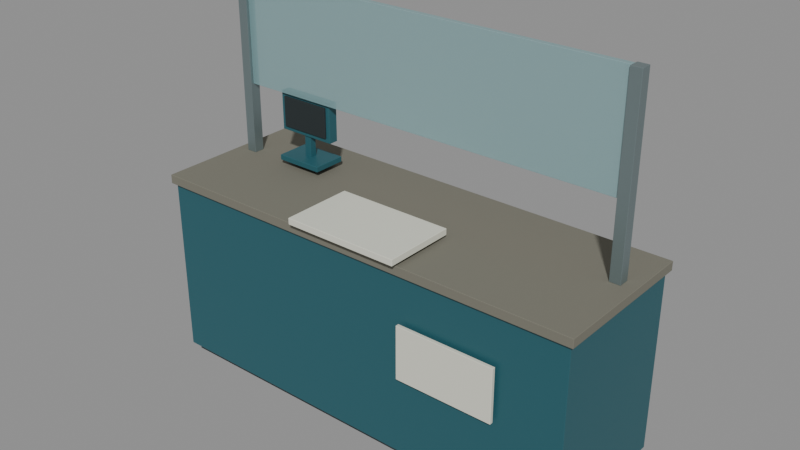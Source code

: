 # Source: police-station-reception.blend  (saved by Blender 4.0.36; exported with 4.5.12 LTS)
import bpy
from mathutils import Matrix  # noqa: F401  (used for matrix-valued properties, if any)

bpy.ops.wm.read_factory_settings(use_empty=True)
scene = bpy.context.scene
scene.name = 'Scene'

# ---- materials (node trees are filled in below, after node groups)
mat_dark_rubber = bpy.data.materials.new('Dark rubber')
mat_dark_rubber.use_transparent_shadow = False
mat_dark_rubber.diffuse_color = (0.01938, 0.02732, 0.02956, 1.0)
mat_muted_teal = bpy.data.materials.new('Muted teal')
mat_muted_teal.use_transparent_shadow = False
mat_muted_teal.diffuse_color = (0.02122, 0.1095, 0.1356, 1.0)
mat_rural_stone = bpy.data.materials.new('Rural stone')
mat_rural_stone.use_transparent_shadow = False
mat_rural_stone.diffuse_color = (0.1878, 0.1812, 0.1441, 1.0)
mat_satin_steel = bpy.data.materials.new('Satin steel')
mat_satin_steel.use_transparent_shadow = False
mat_satin_steel.diffuse_color = (0.2423, 0.3095, 0.3185, 1.0)
mat_frosted_blue_glazing = bpy.data.materials.new('Frosted blue glazing')
mat_frosted_blue_glazing.surface_render_method = 'BLENDED'
mat_frosted_blue_glazing.blend_method = 'BLEND'
mat_frosted_blue_glazing.use_transparency_overlap = False
mat_frosted_blue_glazing.show_transparent_back = False
mat_frosted_blue_glazing.use_transparent_shadow = False
mat_frosted_blue_glazing.diffuse_color = (0.3095, 0.5333, 0.5583, 0.58)
mat_warm_white = bpy.data.materials.new('Warm white')
mat_warm_white.use_transparent_shadow = False
mat_warm_white.diffuse_color = (0.7529, 0.7529, 0.6445, 1.0)

# ---- material node trees
mat_dark_rubber.use_nodes = True; mat_dark_rubber.node_tree.nodes.clear()
_N = mat_dark_rubber.node_tree.nodes; _L = mat_dark_rubber.node_tree.links
n0 = _N.new('ShaderNodeBsdfPrincipled'); n0.name = 'Principled BSDF'; n0.location = (10, 300)
n0.inputs[0].default_value = (0.01938, 0.02732, 0.02956, 1.0)
n0.inputs[2].default_value = 0.8
n0.inputs[3].default_value = 1.45
n1 = _N.new('ShaderNodeOutputMaterial'); n1.name = 'Material Output'; n1.location = (300, 300)
_L.new(n0.outputs[0], n1.inputs[0])
n1.is_active_output = True
mat_muted_teal.use_nodes = True; mat_muted_teal.node_tree.nodes.clear()
_N = mat_muted_teal.node_tree.nodes; _L = mat_muted_teal.node_tree.links
n0 = _N.new('ShaderNodeBsdfPrincipled'); n0.name = 'Principled BSDF'; n0.location = (10, 300)
n0.inputs[0].default_value = (0.02122, 0.1095, 0.1356, 1.0)
n0.inputs[3].default_value = 1.45
n1 = _N.new('ShaderNodeOutputMaterial'); n1.name = 'Material Output'; n1.location = (300, 300)
_L.new(n0.outputs[0], n1.inputs[0])
n1.is_active_output = True
mat_rural_stone.use_nodes = True; mat_rural_stone.node_tree.nodes.clear()
_N = mat_rural_stone.node_tree.nodes; _L = mat_rural_stone.node_tree.links
n0 = _N.new('ShaderNodeBsdfPrincipled'); n0.name = 'Principled BSDF'; n0.location = (10, 300)
n0.inputs[0].default_value = (0.1878, 0.1812, 0.1441, 1.0)
n0.inputs[2].default_value = 0.95
n0.inputs[3].default_value = 1.45
n1 = _N.new('ShaderNodeOutputMaterial'); n1.name = 'Material Output'; n1.location = (300, 300)
_L.new(n0.outputs[0], n1.inputs[0])
n1.is_active_output = True
mat_satin_steel.use_nodes = True; mat_satin_steel.node_tree.nodes.clear()
_N = mat_satin_steel.node_tree.nodes; _L = mat_satin_steel.node_tree.links
n0 = _N.new('ShaderNodeBsdfPrincipled'); n0.name = 'Principled BSDF'; n0.location = (10, 300)
n0.inputs[0].default_value = (0.2423, 0.3095, 0.3185, 1.0)
n0.inputs[1].default_value = 0.65
n0.inputs[2].default_value = 0.4
n0.inputs[3].default_value = 1.45
n1 = _N.new('ShaderNodeOutputMaterial'); n1.name = 'Material Output'; n1.location = (300, 300)
_L.new(n0.outputs[0], n1.inputs[0])
n1.is_active_output = True
mat_frosted_blue_glazing.use_nodes = True; mat_frosted_blue_glazing.node_tree.nodes.clear()
_N = mat_frosted_blue_glazing.node_tree.nodes; _L = mat_frosted_blue_glazing.node_tree.links
n0 = _N.new('ShaderNodeBsdfPrincipled'); n0.name = 'Principled BSDF'; n0.location = (10, 300)
n0.inputs[0].default_value = (0.3095, 0.5333, 0.5583, 0.58)
n0.inputs[1].default_value = 0.05
n0.inputs[2].default_value = 0.24
n0.inputs[3].default_value = 1.45
n0.inputs[4].default_value = 0.58
n1 = _N.new('ShaderNodeOutputMaterial'); n1.name = 'Material Output'; n1.location = (300, 300)
_L.new(n0.outputs[0], n1.inputs[0])
n1.is_active_output = True
mat_warm_white.use_nodes = True; mat_warm_white.node_tree.nodes.clear()
_N = mat_warm_white.node_tree.nodes; _L = mat_warm_white.node_tree.links
n0 = _N.new('ShaderNodeBsdfPrincipled'); n0.name = 'Principled BSDF'; n0.location = (10, 300)
n0.inputs[0].default_value = (0.7529, 0.7529, 0.6445, 1.0)
n0.inputs[2].default_value = 0.4
n0.inputs[3].default_value = 1.45
n1 = _N.new('ShaderNodeOutputMaterial'); n1.name = 'Material Output'; n1.location = (300, 300)
_L.new(n0.outputs[0], n1.inputs[0])
n1.is_active_output = True

# ---- meshes
me_cube = bpy.data.meshes.new('Cube')
me_cube.from_pydata([(-1.2, -0.375, -0.055), (-1.2, -0.375, 0.055), (-1.2, 0.375, -0.055), (-1.2, 0.375, 0.055), (1.2, -0.375, -0.055), (1.2, -0.375, 0.055), (1.2, 0.375, -0.055), (1.2, 0.375, 0.055)], [], [(0, 1, 3, 2), (2, 3, 7, 6), (6, 7, 5, 4), (4, 5, 1, 0), (2, 6, 4, 0), (7, 3, 1, 5)])
_uv = me_cube.uv_layers.new(name='UVMap')
_uv.uv.foreach_set('vector', [0.375, 0.0, 0.625, 0.0, 0.625, 0.25, 0.375, 0.25, 0.375, 0.25, 0.625, 0.25, 0.625, 0.5, 0.375, 0.5, 0.375, 0.5, 0.625, 0.5, 0.625, 0.75, 0.375, 0.75, 0.375, 0.75, 0.625, 0.75, 0.625, 1.0, 0.375, 1.0, 0.125, 0.5, 0.375, 0.5, 0.375, 0.75, 0.125, 0.75, 0.625, 0.5, 0.875, 0.5, 0.875, 0.75, 0.625, 0.75])
me_cube.materials.append(mat_dark_rubber)
me_cube.update()
me_cube_001 = bpy.data.meshes.new('Cube.001')
me_cube_001.from_pydata([(-1.23, -0.405, -0.51), (-1.23, -0.405, 0.51), (-1.23, 0.405, -0.51), (-1.23, 0.405, 0.51), (1.23, -0.405, -0.51), (1.23, -0.405, 0.51), (1.23, 0.405, -0.51), (1.23, 0.405, 0.51)], [], [(0, 1, 3, 2), (2, 3, 7, 6), (6, 7, 5, 4), (4, 5, 1, 0), (2, 6, 4, 0), (7, 3, 1, 5)])
_uv = me_cube_001.uv_layers.new(name='UVMap')
_uv.uv.foreach_set('vector', [0.375, 0.0, 0.625, 0.0, 0.625, 0.25, 0.375, 0.25, 0.375, 0.25, 0.625, 0.25, 0.625, 0.5, 0.375, 0.5, 0.375, 0.5, 0.625, 0.5, 0.625, 0.75, 0.375, 0.75, 0.375, 0.75, 0.625, 0.75, 0.625, 1.0, 0.375, 1.0, 0.125, 0.5, 0.375, 0.5, 0.375, 0.75, 0.125, 0.75, 0.625, 0.5, 0.875, 0.5, 0.875, 0.75, 0.625, 0.75])
me_cube_001.materials.append(mat_muted_teal)
me_cube_001.update()
me_cube_002 = bpy.data.meshes.new('Cube.002')
me_cube_002.from_pydata([(-1.25, -0.425, -0.025), (-1.25, -0.425, 0.025), (-1.25, 0.425, -0.025), (-1.25, 0.425, 0.025), (1.25, -0.425, -0.025), (1.25, -0.425, 0.025), (1.25, 0.425, -0.025), (1.25, 0.425, 0.025)], [], [(0, 1, 3, 2), (2, 3, 7, 6), (6, 7, 5, 4), (4, 5, 1, 0), (2, 6, 4, 0), (7, 3, 1, 5)])
_uv = me_cube_002.uv_layers.new(name='UVMap')
_uv.uv.foreach_set('vector', [0.375, 0.0, 0.625, 0.0, 0.625, 0.25, 0.375, 0.25, 0.375, 0.25, 0.625, 0.25, 0.625, 0.5, 0.375, 0.5, 0.375, 0.5, 0.625, 0.5, 0.625, 0.75, 0.375, 0.75, 0.375, 0.75, 0.625, 0.75, 0.625, 1.0, 0.375, 1.0, 0.125, 0.5, 0.375, 0.5, 0.375, 0.75, 0.125, 0.75, 0.625, 0.5, 0.875, 0.5, 0.875, 0.75, 0.625, 0.75])
me_cube_002.materials.append(mat_rural_stone)
me_cube_002.update()
me_cube_003 = bpy.data.meshes.new('Cube.003')
me_cube_003.from_pydata([(-0.03, -0.03, -0.5), (-0.03, -0.03, 0.5), (-0.03, 0.03, -0.5), (-0.03, 0.03, 0.5), (0.03, -0.03, -0.5), (0.03, -0.03, 0.5), (0.03, 0.03, -0.5), (0.03, 0.03, 0.5)], [], [(0, 1, 3, 2), (2, 3, 7, 6), (6, 7, 5, 4), (4, 5, 1, 0), (2, 6, 4, 0), (7, 3, 1, 5)])
_uv = me_cube_003.uv_layers.new(name='UVMap')
_uv.uv.foreach_set('vector', [0.375, 0.0, 0.625, 0.0, 0.625, 0.25, 0.375, 0.25, 0.375, 0.25, 0.625, 0.25, 0.625, 0.5, 0.375, 0.5, 0.375, 0.5, 0.625, 0.5, 0.625, 0.75, 0.375, 0.75, 0.375, 0.75, 0.625, 0.75, 0.625, 1.0, 0.375, 1.0, 0.125, 0.5, 0.375, 0.5, 0.375, 0.75, 0.125, 0.75, 0.625, 0.5, 0.875, 0.5, 0.875, 0.75, 0.625, 0.75])
me_cube_003.materials.append(mat_satin_steel)
me_cube_003.update()
me_cube_004 = bpy.data.meshes.new('Cube.004')
me_cube_004.from_pydata([(-0.03, -0.03, -0.5), (-0.03, -0.03, 0.5), (-0.03, 0.03, -0.5), (-0.03, 0.03, 0.5), (0.03, -0.03, -0.5), (0.03, -0.03, 0.5), (0.03, 0.03, -0.5), (0.03, 0.03, 0.5)], [], [(0, 1, 3, 2), (2, 3, 7, 6), (6, 7, 5, 4), (4, 5, 1, 0), (2, 6, 4, 0), (7, 3, 1, 5)])
_uv = me_cube_004.uv_layers.new(name='UVMap')
_uv.uv.foreach_set('vector', [0.375, 0.0, 0.625, 0.0, 0.625, 0.25, 0.375, 0.25, 0.375, 0.25, 0.625, 0.25, 0.625, 0.5, 0.375, 0.5, 0.375, 0.5, 0.625, 0.5, 0.625, 0.75, 0.375, 0.75, 0.375, 0.75, 0.625, 0.75, 0.625, 1.0, 0.375, 1.0, 0.125, 0.5, 0.375, 0.5, 0.375, 0.75, 0.125, 0.75, 0.625, 0.5, 0.875, 0.5, 0.875, 0.75, 0.625, 0.75])
me_cube_004.materials.append(mat_satin_steel)
me_cube_004.update()
me_cube_005 = bpy.data.meshes.new('Cube.005')
me_cube_005.from_pydata([(-1.12, -0.015, -0.3), (-1.12, -0.015, 0.3), (-1.12, 0.015, -0.3), (-1.12, 0.015, 0.3), (1.12, -0.015, -0.3), (1.12, -0.015, 0.3), (1.12, 0.015, -0.3), (1.12, 0.015, 0.3)], [], [(0, 1, 3, 2), (2, 3, 7, 6), (6, 7, 5, 4), (4, 5, 1, 0), (2, 6, 4, 0), (7, 3, 1, 5)])
_uv = me_cube_005.uv_layers.new(name='UVMap')
_uv.uv.foreach_set('vector', [0.375, 0.0, 0.625, 0.0, 0.625, 0.25, 0.375, 0.25, 0.375, 0.25, 0.625, 0.25, 0.625, 0.5, 0.375, 0.5, 0.375, 0.5, 0.625, 0.5, 0.625, 0.75, 0.375, 0.75, 0.375, 0.75, 0.625, 0.75, 0.625, 1.0, 0.375, 1.0, 0.125, 0.5, 0.375, 0.5, 0.375, 0.75, 0.125, 0.75, 0.625, 0.5, 0.875, 0.5, 0.875, 0.75, 0.625, 0.75])
me_cube_005.materials.append(mat_frosted_blue_glazing)
me_cube_005.update()
me_cube_006 = bpy.data.meshes.new('Cube.006')
me_cube_006.from_pydata([(-0.325, -0.2, -0.0175), (-0.325, -0.2, 0.0175), (-0.325, 0.2, -0.0175), (-0.325, 0.2, 0.0175), (0.325, -0.2, -0.0175), (0.325, -0.2, 0.0175), (0.325, 0.2, -0.0175), (0.325, 0.2, 0.0175)], [], [(0, 1, 3, 2), (2, 3, 7, 6), (6, 7, 5, 4), (4, 5, 1, 0), (2, 6, 4, 0), (7, 3, 1, 5)])
_uv = me_cube_006.uv_layers.new(name='UVMap')
_uv.uv.foreach_set('vector', [0.375, 0.0, 0.625, 0.0, 0.625, 0.25, 0.375, 0.25, 0.375, 0.25, 0.625, 0.25, 0.625, 0.5, 0.375, 0.5, 0.375, 0.5, 0.625, 0.5, 0.625, 0.75, 0.375, 0.75, 0.375, 0.75, 0.625, 0.75, 0.625, 1.0, 0.375, 1.0, 0.125, 0.5, 0.375, 0.5, 0.375, 0.75, 0.125, 0.75, 0.625, 0.5, 0.875, 0.5, 0.875, 0.75, 0.625, 0.75])
me_cube_006.materials.append(mat_warm_white)
me_cube_006.update()
me_cube_007 = bpy.data.meshes.new('Cube.007')
me_cube_007.from_pydata([(-0.135, -0.095, -0.015), (-0.135, -0.095, 0.015), (-0.135, 0.095, -0.015), (-0.135, 0.095, 0.015), (0.135, -0.095, -0.015), (0.135, -0.095, 0.015), (0.135, 0.095, -0.015), (0.135, 0.095, 0.015)], [], [(0, 1, 3, 2), (2, 3, 7, 6), (6, 7, 5, 4), (4, 5, 1, 0), (2, 6, 4, 0), (7, 3, 1, 5)])
_uv = me_cube_007.uv_layers.new(name='UVMap')
_uv.uv.foreach_set('vector', [0.375, 0.0, 0.625, 0.0, 0.625, 0.25, 0.375, 0.25, 0.375, 0.25, 0.625, 0.25, 0.625, 0.5, 0.375, 0.5, 0.375, 0.5, 0.625, 0.5, 0.625, 0.75, 0.375, 0.75, 0.375, 0.75, 0.625, 0.75, 0.625, 1.0, 0.375, 1.0, 0.125, 0.5, 0.375, 0.5, 0.375, 0.75, 0.125, 0.75, 0.625, 0.5, 0.875, 0.5, 0.875, 0.75, 0.625, 0.75])
me_cube_007.materials.append(mat_muted_teal)
me_cube_007.update()
me_cube_008 = bpy.data.meshes.new('Cube.008')
me_cube_008.from_pydata([(-0.02, -0.02, -0.115), (-0.02, -0.02, 0.115), (-0.02, 0.02, -0.115), (-0.02, 0.02, 0.115), (0.02, -0.02, -0.115), (0.02, -0.02, 0.115), (0.02, 0.02, -0.115), (0.02, 0.02, 0.115)], [], [(0, 1, 3, 2), (2, 3, 7, 6), (6, 7, 5, 4), (4, 5, 1, 0), (2, 6, 4, 0), (7, 3, 1, 5)])
_uv = me_cube_008.uv_layers.new(name='UVMap')
_uv.uv.foreach_set('vector', [0.375, 0.0, 0.625, 0.0, 0.625, 0.25, 0.375, 0.25, 0.375, 0.25, 0.625, 0.25, 0.625, 0.5, 0.375, 0.5, 0.375, 0.5, 0.625, 0.5, 0.625, 0.75, 0.375, 0.75, 0.375, 0.75, 0.625, 0.75, 0.625, 1.0, 0.375, 1.0, 0.125, 0.5, 0.375, 0.5, 0.375, 0.75, 0.125, 0.75, 0.625, 0.5, 0.875, 0.5, 0.875, 0.75, 0.625, 0.75])
me_cube_008.materials.append(mat_muted_teal)
me_cube_008.update()
me_cube_009 = bpy.data.meshes.new('Cube.009')
me_cube_009.from_pydata([(-0.17, -0.0275, -0.11), (-0.17, -0.0275, 0.11), (-0.17, 0.0275, -0.11), (-0.17, 0.0275, 0.11), (0.17, -0.0275, -0.11), (0.17, -0.0275, 0.11), (0.17, 0.0275, -0.11), (0.17, 0.0275, 0.11)], [], [(0, 1, 3, 2), (2, 3, 7, 6), (6, 7, 5, 4), (4, 5, 1, 0), (2, 6, 4, 0), (7, 3, 1, 5)])
_uv = me_cube_009.uv_layers.new(name='UVMap')
_uv.uv.foreach_set('vector', [0.375, 0.0, 0.625, 0.0, 0.625, 0.25, 0.375, 0.25, 0.375, 0.25, 0.625, 0.25, 0.625, 0.5, 0.375, 0.5, 0.375, 0.5, 0.625, 0.5, 0.625, 0.75, 0.375, 0.75, 0.375, 0.75, 0.625, 0.75, 0.625, 1.0, 0.375, 1.0, 0.125, 0.5, 0.375, 0.5, 0.375, 0.75, 0.125, 0.75, 0.625, 0.5, 0.875, 0.5, 0.875, 0.75, 0.625, 0.75])
me_cube_009.materials.append(mat_muted_teal)
me_cube_009.update()
me_cube_010 = bpy.data.meshes.new('Cube.010')
me_cube_010.from_pydata([(-0.145, -0.006, -0.085), (-0.145, -0.006, 0.085), (-0.145, 0.006, -0.085), (-0.145, 0.006, 0.085), (0.145, -0.006, -0.085), (0.145, -0.006, 0.085), (0.145, 0.006, -0.085), (0.145, 0.006, 0.085)], [], [(0, 1, 3, 2), (2, 3, 7, 6), (6, 7, 5, 4), (4, 5, 1, 0), (2, 6, 4, 0), (7, 3, 1, 5)])
_uv = me_cube_010.uv_layers.new(name='UVMap')
_uv.uv.foreach_set('vector', [0.375, 0.0, 0.625, 0.0, 0.625, 0.25, 0.375, 0.25, 0.375, 0.25, 0.625, 0.25, 0.625, 0.5, 0.375, 0.5, 0.375, 0.5, 0.625, 0.5, 0.625, 0.75, 0.375, 0.75, 0.375, 0.75, 0.625, 0.75, 0.625, 1.0, 0.375, 1.0, 0.125, 0.5, 0.375, 0.5, 0.375, 0.75, 0.125, 0.75, 0.625, 0.5, 0.875, 0.5, 0.875, 0.75, 0.625, 0.75])
me_cube_010.materials.append(mat_dark_rubber)
me_cube_010.update()
me_cube_011 = bpy.data.meshes.new('Cube.011')
me_cube_011.from_pydata([(-0.275, -0.01, -0.15), (-0.275, -0.01, 0.15), (-0.275, 0.01, -0.15), (-0.275, 0.01, 0.15), (0.275, -0.01, -0.15), (0.275, -0.01, 0.15), (0.275, 0.01, -0.15), (0.275, 0.01, 0.15)], [], [(0, 1, 3, 2), (2, 3, 7, 6), (6, 7, 5, 4), (4, 5, 1, 0), (2, 6, 4, 0), (7, 3, 1, 5)])
_uv = me_cube_011.uv_layers.new(name='UVMap')
_uv.uv.foreach_set('vector', [0.375, 0.0, 0.625, 0.0, 0.625, 0.25, 0.375, 0.25, 0.375, 0.25, 0.625, 0.25, 0.625, 0.5, 0.375, 0.5, 0.375, 0.5, 0.625, 0.5, 0.625, 0.75, 0.375, 0.75, 0.375, 0.75, 0.625, 0.75, 0.625, 1.0, 0.375, 1.0, 0.125, 0.5, 0.375, 0.5, 0.375, 0.75, 0.125, 0.75, 0.625, 0.5, 0.875, 0.5, 0.875, 0.75, 0.625, 0.75])
me_cube_011.materials.append(mat_warm_white)
me_cube_011.update()

# ---- objects
ob_asset_policestationreception = bpy.data.objects.new('ASSET_PoliceStationReception', None)
ob_counter_base = bpy.data.objects.new('Counter_Base', me_cube)
ob_counter_body = bpy.data.objects.new('Counter_Body', me_cube_001)
ob_worktop = bpy.data.objects.new('Worktop', me_cube_002)
ob_partition_post = bpy.data.objects.new('Partition_Post', me_cube_003)
ob_partition_post_001 = bpy.data.objects.new('Partition_Post.001', me_cube_004)
ob_glazed_partition = bpy.data.objects.new('Glazed_Partition', me_cube_005)
ob_document_ledge = bpy.data.objects.new('Document_Ledge', me_cube_006)
ob_terminal_foot = bpy.data.objects.new('Terminal_Foot', me_cube_007)
ob_terminal_stem = bpy.data.objects.new('Terminal_Stem', me_cube_008)
ob_screen_housing = bpy.data.objects.new('Screen_Housing', me_cube_009)
ob_screen = bpy.data.objects.new('Screen', me_cube_010)
ob_replaceable_information_panel = bpy.data.objects.new('Replaceable_Information_Panel', me_cube_011)

# ---- transforms, parenting, visibility, modifiers, constraints
ob_asset_policestationreception.location = (0.0, 0.0, 0.0)
ob_counter_base.parent = ob_asset_policestationreception
ob_counter_base.location = (0.0, 0.0, 0.055)
_m = ob_counter_base.modifiers.new('Editable eased edges', 'BEVEL')
_m.width = 0.002
_m.width_pct = 0.002
_m.segments = 2
ob_counter_body.parent = ob_asset_policestationreception
ob_counter_body.location = (0.0, 0.0, 0.55)
_m = ob_counter_body.modifiers.new('Editable eased edges', 'BEVEL')
_m.width = 0.002
_m.width_pct = 0.002
_m.segments = 2
ob_worktop.parent = ob_asset_policestationreception
ob_worktop.location = (0.0, 0.0, 1.075)
_m = ob_worktop.modifiers.new('Editable eased edges', 'BEVEL')
_m.width = 0.002
_m.width_pct = 0.002
_m.segments = 2
ob_partition_post.parent = ob_asset_policestationreception
ob_partition_post.location = (-1.15, 0.1, 1.6)
_m = ob_partition_post.modifiers.new('Editable eased edges', 'BEVEL')
_m.width = 0.002
_m.width_pct = 0.002
_m.segments = 2
ob_partition_post_001.parent = ob_asset_policestationreception
ob_partition_post_001.location = (1.15, 0.1, 1.6)
_m = ob_partition_post_001.modifiers.new('Editable eased edges', 'BEVEL')
_m.width = 0.002
_m.width_pct = 0.002
_m.segments = 2
ob_glazed_partition.parent = ob_asset_policestationreception
ob_glazed_partition.location = (0.0, 0.1, 1.8)
_m = ob_glazed_partition.modifiers.new('Editable eased edges', 'BEVEL')
_m.width = 0.002
_m.width_pct = 0.002
_m.segments = 2
ob_document_ledge.parent = ob_asset_policestationreception
ob_document_ledge.location = (0.0, -0.27, 1.14)
_m = ob_document_ledge.modifiers.new('Editable eased edges', 'BEVEL')
_m.width = 0.002
_m.width_pct = 0.002
_m.segments = 2
ob_terminal_foot.parent = ob_asset_policestationreception
ob_terminal_foot.location = (-0.75, 0.13, 1.15)
_m = ob_terminal_foot.modifiers.new('Editable eased edges', 'BEVEL')
_m.width = 0.002
_m.width_pct = 0.002
_m.segments = 2
ob_terminal_stem.parent = ob_asset_policestationreception
ob_terminal_stem.location = (-0.75, 0.13, 1.265)
_m = ob_terminal_stem.modifiers.new('Editable eased edges', 'BEVEL')
_m.width = 0.002
_m.width_pct = 0.002
_m.segments = 2
ob_screen_housing.parent = ob_asset_policestationreception
ob_screen_housing.location = (-0.75, 0.13, 1.395)
_m = ob_screen_housing.modifiers.new('Editable eased edges', 'BEVEL')
_m.width = 0.002
_m.width_pct = 0.002
_m.segments = 2
ob_screen.parent = ob_asset_policestationreception
ob_screen.location = (-0.75, 0.098, 1.395)
_m = ob_screen.modifiers.new('Editable eased edges', 'BEVEL')
_m.width = 0.002
_m.width_pct = 0.002
_m.segments = 2
ob_replaceable_information_panel.parent = ob_asset_policestationreception
ob_replaceable_information_panel.location = (0.6, -0.435, 0.65)
_m = ob_replaceable_information_panel.modifiers.new('Editable eased edges', 'BEVEL')
_m.width = 0.002
_m.width_pct = 0.002
_m.segments = 2

# ---- collection membership
scene.collection.objects.link(ob_asset_policestationreception)
scene.collection.objects.link(ob_counter_base)
scene.collection.objects.link(ob_counter_body)
scene.collection.objects.link(ob_worktop)
scene.collection.objects.link(ob_partition_post)
scene.collection.objects.link(ob_partition_post_001)
scene.collection.objects.link(ob_glazed_partition)
scene.collection.objects.link(ob_document_ledge)
scene.collection.objects.link(ob_terminal_foot)
scene.collection.objects.link(ob_terminal_stem)
scene.collection.objects.link(ob_screen_housing)
scene.collection.objects.link(ob_screen)
scene.collection.objects.link(ob_replaceable_information_panel)

# ---- scene / render settings (as saved in the file)
scene.frame_start = 1; scene.frame_end = 49; scene.frame_set(1)
scene.render.engine = 'BLENDER_EEVEE_NEXT'
scene.cycles.sampling_pattern = 'TABULATED_SOBOL'
bpy.context.view_layer.update()

# ---- added for rendering (the .blend has no active camera and no usable light): camera, sun + grey world if the file has none
cam_auto = bpy.data.cameras.new('AutoCamera')
cam_auto.lens = 50.0
cam_auto.sensor_width = 36.0
cam_auto.clip_end = 1000.0
ob_auto_camera = bpy.data.objects.new('AutoCamera', cam_auto)
scene.collection.objects.link(ob_auto_camera)
ob_auto_camera.location = (3.13227, -3.78122, 3.55581)
ob_auto_camera.rotation_euler = (1.09748, -7.21219e-08, 0.694738)
scene.camera = ob_auto_camera
light_auto_sun = bpy.data.lights.new('AutoSun', 'SUN')
light_auto_sun.energy = 3.0
light_auto_sun.angle = 0.0523599
ob_auto_sun = bpy.data.objects.new('AutoSun', light_auto_sun)
scene.collection.objects.link(ob_auto_sun)
ob_auto_sun.rotation_euler = (0.872665, 0.174533, 0.523599)
if scene.world is None:
    world_auto = bpy.data.worlds.new('AutoWorld')
    world_auto.color = (0.3, 0.3, 0.3)
    scene.world = world_auto
bpy.context.view_layer.update()
